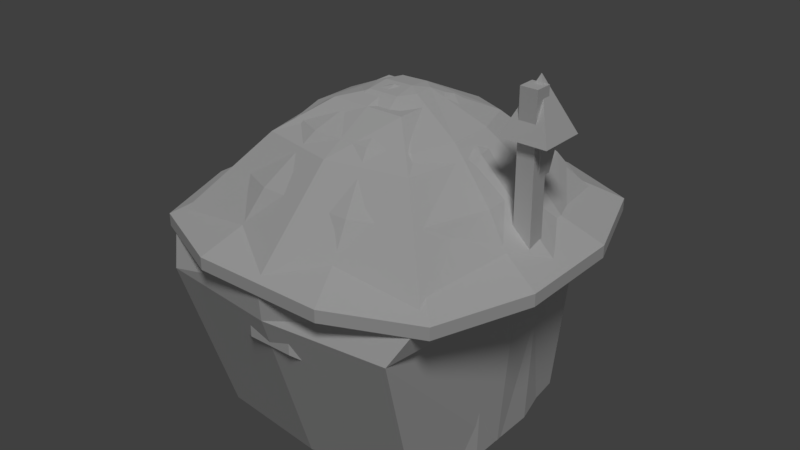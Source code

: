 # Source: mushroom_house_2.blend  (saved by Blender 2.79.0; exported with 4.5.12 LTS)
import bpy
from mathutils import Matrix  # noqa: F401  (used for matrix-valued properties, if any)

bpy.ops.wm.read_factory_settings(use_empty=True)
scene = bpy.context.scene
scene.name = 'Scene'

# ---- collections
col_collection_1 = bpy.data.collections.new('Collection 1'); scene.collection.children.link(col_collection_1)

# ---- materials (node trees are filled in below, after node groups)
mat_mushroom_house_2 = bpy.data.materials.new('mushroom_house_2')
mat_mushroom_house_2.alpha_threshold = 0.0
mat_mushroom_house_2.use_transparent_shadow = False
mat_mushroom_house_2.roughness = 0.5
mat_mushroom_house_2.specular_intensity = 0.0
mat_mushroom_house_2.line_color = (0.0, 0.0, 0.0, 1.0)

# ---- material node trees

# ---- world
world_world = bpy.data.worlds.new('World'); scene.world = world_world
world_world.color = (0.05088, 0.05088, 0.05088)
world_world.use_sun_shadow = False
world_world.sun_shadow_jitter_overblur = 0.0
world_world.cycles.sampling_method = 'MANUAL'

# ---- lights
light_lamp = bpy.data.lights.new('Lamp', 'SUN')
light_lamp.transmission_factor = 0.0
light_lamp.cutoff_distance = 30.0
light_lamp.angle = 0.1993
light_lamp.energy = 1.0
light_lamp.shadow_buffer_clip_start = 1.001
light_lamp.shadow_soft_size = 0.1
light_lamp.shadow_cascade_max_distance = 1000.0

# ---- meshes
me_mushroomhouse2mesh = bpy.data.meshes.new('MushroomHouse2Mesh')
me_mushroomhouse2mesh.from_pydata([(-1.283, -1.16, -0.007668), (-1.367, -1.24, 2.624), (-1.283, 1.327, -0.007668), (-1.367, 1.407, 2.624), (1.283, -1.16, -0.007668), (1.367, -1.24, 2.624), (1.283, 1.327, -0.007668), (1.367, 1.407, 2.624), (0.6163, 1.519, -0.007668), (-0.6163, 1.519, -0.007668), (-0.6505, 1.616, 2.624), (0.6505, 1.616, 2.624), (-0.6163, -1.352, -0.007668), (0.6163, -1.352, -0.007668), (0.6505, -1.449, 2.624), (-0.6505, -1.449, 2.624), (-1.481, 0.5487, -0.007668), (-1.481, -0.3818, -0.007668), (-1.579, -0.4102, 2.624), (-1.579, 0.5771, 2.624), (1.481, -0.3818, -0.007668), (1.481, 0.5487, -0.007668), (1.579, 0.5771, 2.624), (1.579, -0.4102, 2.624), (2.208, 0.7196, 2.425), (-2.207, 0.7196, 2.425), (-2.207, -0.5521, 2.425), (-0.7908, -2.111, 2.425), (0.7918, -2.111, 2.425), (0.7918, 2.278, 2.425), (-0.7908, 2.278, 2.425), (1.807, 1.833, 2.425), (-1.432, -1.303, 2.673), (-1.432, 1.471, 2.673), (1.433, -1.303, 2.673), (1.433, 1.471, 2.673), (-0.627, 1.824, 2.673), (0.6279, 1.824, 2.673), (0.6279, -1.656, 2.673), (-0.627, -1.656, 2.673), (-1.75, -0.4205, 2.673), (-1.75, 0.5879, 2.673), (1.751, 0.5879, 2.673), (1.751, -0.4205, 2.673), (-0.1863, -0.1877, 3.826), (1.807, -1.665, 2.425), (0.1873, -0.1877, 3.826), (0.273, 0.2497, 3.826), (-0.1863, 0.3552, 3.826), (0.1251, 0.3778, 3.826), (-1.806, 1.833, 2.425), (0.1562, 0.09502, 3.859), (-0.2956, 0.08374, 3.826), (-1.806, -1.665, 2.425), (-0.1863, 0.08374, 3.859), (0.2966, 0.0007682, 3.826), (0.5605, 1.569, 3.014), (-0.5595, 1.569, 3.014), (1.232, -1.119, 3.014), (1.495, -0.3437, 3.014), (-1.494, 0.5112, 3.014), (-1.494, -0.3437, 3.014), (0.5605, -1.401, 3.014), (-1.231, -1.119, 3.014), (-0.5595, -1.401, 3.014), (1.495, 0.5112, 3.014), (1.232, 1.287, 3.014), (-1.231, 1.287, 3.014), (-0.3483, 1.014, 3.521), (0.9361, -0.1841, 3.521), (-0.9351, -0.1841, 3.521), (-0.3483, -0.8461, 3.521), (0.771, 0.8355, 3.521), (0.3493, 1.014, 3.521), (0.771, -0.668, 3.521), (-0.9351, 0.3516, 3.521), (0.3493, -0.8461, 3.521), (-0.77, -0.668, 3.521), (0.9361, 0.3516, 3.521), (-0.77, 0.8355, 3.521), (2.208, -0.5521, 2.425), (2.208, 0.7196, 2.279), (-2.207, 0.7196, 2.279), (-2.207, -0.5521, 2.279), (-0.7908, -2.111, 2.279), (0.7918, -2.111, 2.279), (0.7918, 2.278, 2.279), (-0.7908, 2.278, 2.279), (1.807, 1.833, 2.279), (1.807, -1.665, 2.279), (-1.806, 1.833, 2.279), (-1.806, -1.665, 2.279), (2.208, -0.5521, 2.279), (1.691, 0.5707, 2.315), (-1.69, 0.5707, 2.315), (-1.69, -0.4032, 2.315), (-0.6056, -1.597, 2.315), (0.6065, -1.597, 2.315), (0.6065, 1.764, 2.315), (-0.6056, 1.764, 2.315), (1.384, 1.423, 2.315), (1.384, -1.256, 2.315), (-1.383, 1.423, 2.315), (-1.383, -1.256, 2.315), (1.691, -0.4032, 2.315), (1.43, -0.03769, 2.77), (1.713, -0.03769, 3.358), (1.43, 0.07463, 2.77), (1.713, 0.07463, 3.358), (1.523, -0.03769, 2.708), (1.825, -0.03769, 3.358), (1.523, 0.07463, 2.708), (1.825, 0.07463, 3.358), (1.677, -0.07383, 3.358), (1.677, 0.1108, 3.358), (1.861, -0.07383, 3.358), (1.861, 0.1108, 3.358), (1.612, -0.1386, 3.868), (1.612, 0.1756, 3.868), (1.926, -0.1386, 3.868), (1.926, 0.1756, 3.868), (1.494, -0.2563, 3.755), (1.494, 0.2933, 3.755), (2.044, -0.2563, 3.755), (2.044, 0.2933, 3.755), (1.769, 0.01847, 4.38), (1.769, 0.01847, 4.38), (1.769, 0.01847, 4.38), (1.769, 0.01847, 4.38), (1.7, -0.03769, 3.083), (1.7, 0.07463, 3.083), (1.812, 0.07463, 3.083), (1.812, -0.03769, 3.083), (1.676, 0.07463, 3.022), (1.78, 0.07463, 2.988), (1.78, -0.03769, 2.988), (1.676, -0.03769, 3.022), (0.8126, -1.247, 1.348), (-0.8126, -1.247, 1.348), (0.8126, -1.247, 1.674), (-0.8126, -1.247, 1.674), (0.3771, -1.4, 1.949), (-0.3771, -1.4, 1.949), (0.8126, -1.614, 1.348), (0.2709, -1.967, 1.623), (-0.2709, -1.967, 1.623), (-0.8126, -1.614, 1.348), (0.8126, -1.614, 1.674), (0.2709, -1.967, 1.949), (-0.2709, -1.967, 1.949), (-0.8126, -1.614, 1.674)], [], [(16, 19, 3, 2), (8, 11, 7, 6), (20, 23, 5, 4), (12, 15, 1, 0), (37, 35, 31, 29), (42, 43, 80, 24), (33, 36, 30, 50), (38, 39, 27, 28), (41, 33, 50, 25), (35, 42, 24, 31), (4, 5, 14, 13), (13, 14, 15, 12), (2, 3, 10, 9), (9, 10, 11, 8), (39, 32, 53, 27), (34, 38, 28, 45), (40, 41, 25, 26), (43, 34, 45, 80), (48, 52, 54), (52, 44, 54), (46, 55, 51), (49, 51, 47), (47, 51, 55), (36, 37, 29, 30), (46, 51, 54, 44), (51, 49, 48, 54), (6, 7, 22, 21), (21, 22, 23, 20), (0, 1, 18, 17), (17, 18, 19, 16), (73, 68, 48, 49), (74, 69, 55, 46), (75, 70, 52), (76, 74, 46), (77, 71, 44), (78, 72, 47), (79, 75, 52, 48), (71, 76, 46, 44), (68, 79, 48), (69, 78, 47, 55), (72, 73, 49, 47), (70, 77, 44, 52), (40, 32, 63, 61), (35, 37, 56, 66), (43, 42, 65, 59), (36, 33, 67, 57), (39, 38, 62, 64), (33, 41, 60, 67), (42, 35, 66, 65), (32, 39, 64, 63), (38, 34, 58, 62), (41, 40, 61, 60), (34, 43, 59, 58), (37, 36, 57, 56), (61, 63, 77, 70), (66, 56, 73, 72), (59, 65, 78, 69), (57, 67, 79, 68), (64, 62, 76, 71), (67, 60, 75, 79), (65, 66, 72, 78), (63, 64, 71, 77), (62, 58, 74, 76), (60, 61, 70, 75), (58, 59, 69, 74), (56, 57, 68, 73), (32, 40, 26, 53), (29, 31, 88, 86), (30, 29, 86, 87), (28, 27, 84, 85), (80, 45, 89, 92), (31, 24, 81, 88), (27, 53, 91, 84), (25, 50, 90, 82), (26, 25, 82, 83), (50, 30, 87, 90), (53, 26, 83, 91), (24, 80, 92, 81), (45, 28, 85, 89), (91, 83, 95, 103), (86, 88, 100, 98), (81, 92, 104, 93), (90, 87, 99, 102), (85, 84, 96, 97), (82, 90, 102, 94), (88, 81, 93, 100), (84, 91, 103, 96), (89, 85, 97, 101), (83, 82, 94, 95), (92, 89, 101, 104), (87, 86, 98, 99), (129, 106, 108, 130), (130, 108, 112, 131), (131, 112, 110, 132), (132, 110, 106, 129), (108, 106, 113, 114), (110, 112, 116, 115), (106, 110, 115, 113), (112, 108, 114, 116), (114, 113, 117, 118), (113, 115, 119, 117), (116, 114, 118, 120), (115, 116, 120, 119), (123, 124, 128, 127), (122, 121, 125, 126), (121, 123, 127, 125), (124, 122, 126, 128), (135, 132, 129, 136), (134, 131, 132, 135), (133, 130, 131, 134), (136, 129, 130, 133), (105, 136, 133, 107), (107, 133, 134, 111), (111, 134, 135, 109), (109, 135, 136, 105), (145, 144, 148, 149), (146, 145, 149, 150), (144, 143, 147, 148), (139, 141, 148, 147), (140, 138, 146, 150), (142, 140, 150, 149), (137, 139, 147, 143), (141, 142, 149, 148)])
_uv = me_mushroomhouse2mesh.uv_layers.new(name='UVMap')
_uv.uv.foreach_set('vector', [0.4259, 0.9713, 0.4252, 0.551, 0.5, 0.551, 0.5001, 0.9713, 0.678, 0.9713, 0.6786, 0.551, 0.7436, 0.551, 0.7419, 0.9713, 0.9014, 0.9713, 0.9039, 0.551, 0.9782, 0.551, 0.9752, 0.9713, 0.202, 0.9713, 0.1995, 0.551, 0.2644, 0.551, 0.2658, 0.9713, 0.306, 0.4443, 0.383, 0.4362, 0.401, 0.4813, 0.3077, 0.4963, 0.447, 0.3801, 0.483, 0.2912, 0.5369, 0.2927, 0.4873, 0.4157, 0.1488, 0.3406, 0.1986, 0.4013, 0.162, 0.4384, 0.1039, 0.3598, 0.4268, 0.1462, 0.3196, 0.1032, 0.3179, 0.05121, 0.4635, 0.1091, 0.1424, 0.2562, 0.1488, 0.3406, 0.1039, 0.3598, 0.08853, 0.2546, 0.383, 0.4362, 0.447, 0.3801, 0.4873, 0.4157, 0.401, 0.4813, 0.02499, 0.9713, 0.02176, 0.551, 0.0865, 0.551, 0.08867, 0.9713, 0.08867, 0.9713, 0.0865, 0.551, 0.1995, 0.551, 0.202, 0.9713, 0.5001, 0.9713, 0.5, 0.551, 0.5651, 0.551, 0.5641, 0.9713, 0.5641, 0.9713, 0.5651, 0.551, 0.6786, 0.551, 0.678, 0.9713, 0.3196, 0.1032, 0.2426, 0.1112, 0.2246, 0.06606, 0.3179, 0.05121, 0.4767, 0.2068, 0.4268, 0.1462, 0.4635, 0.1091, 0.5215, 0.1877, 0.1785, 0.1672, 0.1424, 0.2562, 0.08853, 0.2546, 0.1382, 0.1316, 0.483, 0.2912, 0.4767, 0.2068, 0.5215, 0.1877, 0.5369, 0.2927, 0.2939, 0.2856, 0.2943, 0.266, 0.3014, 0.269, 0.2943, 0.266, 0.3083, 0.2521, 0.3014, 0.269, 0.3315, 0.262, 0.3332, 0.2766, 0.3219, 0.2786, 0.3125, 0.2953, 0.3219, 0.2786, 0.3252, 0.2913, 0.3252, 0.2913, 0.3219, 0.2786, 0.3332, 0.2766, 0.1986, 0.4013, 0.306, 0.4443, 0.3077, 0.4963, 0.162, 0.4384, 0.3315, 0.262, 0.3219, 0.2786, 0.3014, 0.269, 0.3083, 0.2521, 0.3219, 0.2786, 0.3125, 0.2953, 0.2939, 0.2856, 0.3014, 0.269, 0.7419, 0.9713, 0.7436, 0.551, 0.8181, 0.551, 0.8159, 0.9713, 0.8159, 0.9713, 0.8181, 0.551, 0.9039, 0.551, 0.9014, 0.9713, 0.2658, 0.9713, 0.2644, 0.551, 0.3391, 0.551, 0.34, 0.9713, 0.34, 0.9713, 0.3391, 0.551, 0.4252, 0.551, 0.4259, 0.9713, 0.3103, 0.3463, 0.2636, 0.3263, 0.2939, 0.2856, 0.3125, 0.2953, 0.3852, 0.2447, 0.3836, 0.2819, 0.3332, 0.2766, 0.3315, 0.262, 0.2418, 0.2656, 0.2573, 0.2295, 0.2943, 0.266, 0.3618, 0.2212, 0.3852, 0.2447, 0.3315, 0.262, 0.282, 0.2018, 0.3153, 0.2011, 0.3083, 0.2521, 0.3683, 0.318, 0.3436, 0.3456, 0.3252, 0.2913, 0.2402, 0.3028, 0.2418, 0.2656, 0.2943, 0.266, 0.2939, 0.2856, 0.3153, 0.2011, 0.3618, 0.2212, 0.3315, 0.262, 0.3083, 0.2521, 0.2636, 0.3263, 0.2402, 0.3028, 0.2939, 0.2856, 0.3836, 0.2819, 0.3683, 0.318, 0.3252, 0.2913, 0.3332, 0.2766, 0.3436, 0.3456, 0.3103, 0.3463, 0.3125, 0.2953, 0.3252, 0.2913, 0.2573, 0.2295, 0.282, 0.2018, 0.3083, 0.2521, 0.2943, 0.266, 0.1785, 0.1672, 0.2426, 0.1112, 0.2575, 0.1446, 0.2096, 0.1926, 0.383, 0.4362, 0.306, 0.4443, 0.3092, 0.4064, 0.3681, 0.4028, 0.483, 0.2912, 0.447, 0.3801, 0.4159, 0.3548, 0.4437, 0.288, 0.1986, 0.4013, 0.1488, 0.3406, 0.1828, 0.327, 0.2232, 0.3709, 0.3196, 0.1032, 0.4268, 0.1462, 0.4023, 0.1766, 0.3163, 0.141, 0.1488, 0.3406, 0.1424, 0.2562, 0.1818, 0.2595, 0.1828, 0.327, 0.447, 0.3801, 0.383, 0.4362, 0.3681, 0.4028, 0.4159, 0.3548, 0.2426, 0.1112, 0.3196, 0.1032, 0.3163, 0.141, 0.2575, 0.1446, 0.4268, 0.1462, 0.4767, 0.2068, 0.4426, 0.2204, 0.4023, 0.1766, 0.1424, 0.2562, 0.1785, 0.1672, 0.2096, 0.1926, 0.1818, 0.2595, 0.4767, 0.2068, 0.483, 0.2912, 0.4437, 0.288, 0.4426, 0.2204, 0.306, 0.4443, 0.1986, 0.4013, 0.2232, 0.3709, 0.3092, 0.4064, 0.2096, 0.1926, 0.2575, 0.1446, 0.282, 0.2018, 0.2573, 0.2295, 0.3681, 0.4028, 0.3092, 0.4064, 0.3103, 0.3463, 0.3436, 0.3456, 0.4437, 0.288, 0.4159, 0.3548, 0.3683, 0.318, 0.3836, 0.2819, 0.2232, 0.3709, 0.1828, 0.327, 0.2402, 0.3028, 0.2636, 0.3263, 0.3163, 0.141, 0.4023, 0.1766, 0.3618, 0.2212, 0.3153, 0.2011, 0.1828, 0.327, 0.1818, 0.2595, 0.2418, 0.2656, 0.2402, 0.3028, 0.4159, 0.3548, 0.3681, 0.4028, 0.3436, 0.3456, 0.3683, 0.318, 0.2575, 0.1446, 0.3163, 0.141, 0.3153, 0.2011, 0.282, 0.2018, 0.4023, 0.1766, 0.4426, 0.2204, 0.3852, 0.2447, 0.3618, 0.2212, 0.1818, 0.2595, 0.2096, 0.1926, 0.2573, 0.2295, 0.2418, 0.2656, 0.4426, 0.2204, 0.4437, 0.288, 0.3836, 0.2819, 0.3852, 0.2447, 0.3092, 0.4064, 0.2232, 0.3709, 0.2636, 0.3263, 0.3103, 0.3463, 0.2426, 0.1112, 0.1785, 0.1672, 0.1382, 0.1316, 0.2246, 0.06606, 0.3077, 0.4963, 0.401, 0.4813, 0.4069, 0.4942, 0.3078, 0.5122, 0.162, 0.4384, 0.3077, 0.4963, 0.3078, 0.5122, 0.1509, 0.4503, 0.4635, 0.1091, 0.3179, 0.05121, 0.3179, 0.03531, 0.4745, 0.09723, 0.5369, 0.2927, 0.5215, 0.1877, 0.5347, 0.1821, 0.5539, 0.2926, 0.401, 0.4813, 0.4873, 0.4157, 0.4997, 0.4274, 0.4069, 0.4942, 0.3179, 0.05121, 0.2246, 0.06606, 0.2187, 0.05314, 0.3179, 0.03531, 0.08853, 0.2546, 0.1039, 0.3598, 0.09074, 0.3654, 0.07149, 0.2548, 0.1382, 0.1316, 0.08853, 0.2546, 0.07149, 0.2548, 0.1259, 0.1199, 0.1039, 0.3598, 0.162, 0.4384, 0.1509, 0.4503, 0.09074, 0.3654, 0.2246, 0.06606, 0.1382, 0.1316, 0.1259, 0.1199, 0.2187, 0.05314, 0.4873, 0.4157, 0.5369, 0.2927, 0.5539, 0.2926, 0.4997, 0.4274, 0.5215, 0.1877, 0.4635, 0.1091, 0.4745, 0.09723, 0.5347, 0.1821, 0.2187, 0.05314, 0.1259, 0.1199, 0.0951, 0.1059, 0.2036, 0.01458, 0.3078, 0.5122, 0.4069, 0.4942, 0.422, 0.5328, 0.2915, 0.533, 0.4997, 0.4274, 0.5539, 0.2926, 0.5774, 0.3064, 0.5304, 0.4414, 0.09074, 0.3654, 0.1509, 0.4503, 0.14, 0.4808, 0.05155, 0.3797, 0.4745, 0.09723, 0.3179, 0.03531, 0.3341, 0.01458, 0.4854, 0.06678, 0.07149, 0.2548, 0.09074, 0.3654, 0.05155, 0.3797, 0.04797, 0.241, 0.4069, 0.4942, 0.4997, 0.4274, 0.5304, 0.4414, 0.422, 0.5328, 0.3179, 0.03531, 0.2187, 0.05314, 0.2036, 0.01458, 0.3341, 0.01458, 0.5347, 0.1821, 0.4745, 0.09723, 0.4854, 0.06678, 0.5738, 0.1678, 0.1259, 0.1199, 0.07149, 0.2548, 0.04797, 0.241, 0.0951, 0.1059, 0.5539, 0.2926, 0.5347, 0.1821, 0.5738, 0.1678, 0.5774, 0.3064, 0.1509, 0.4503, 0.3078, 0.5122, 0.2915, 0.533, 0.14, 0.4808, 0.6632, 0.1995, 0.647, 0.1508, 0.6675, 0.1277, 0.6837, 0.1955, 0.6837, 0.1955, 0.6675, 0.1277, 0.7014, 0.1205, 0.7022, 0.1886, 0.7022, 0.1886, 0.7014, 0.1205, 0.7325, 0.1295, 0.7194, 0.1887, 0.7194, 0.1887, 0.7325, 0.1295, 0.7498, 0.1517, 0.7362, 0.1957, 0.6675, 0.1277, 0.647, 0.1508, 0.6307, 0.1516, 0.6629, 0.1163, 0.7325, 0.1295, 0.7014, 0.1205, 0.7038, 0.1099, 0.7385, 0.1232, 0.7498, 0.1517, 0.7325, 0.1295, 0.7385, 0.1232, 0.7583, 0.1533, 0.7014, 0.1205, 0.6675, 0.1277, 0.6629, 0.1163, 0.7038, 0.1099, 0.6629, 0.1163, 0.6307, 0.1516, 0.5451, 0.0542, 0.6102, 0.0101, 0.7583, 0.1533, 0.7385, 0.1232, 0.7876, 0.01433, 0.8559, 0.07246, 0.7038, 0.1099, 0.6629, 0.1163, 0.6102, 0.0101, 0.6997, -0.009319, 0.7385, 0.1232, 0.7038, 0.1099, 0.6997, -0.009319, 0.7876, 0.01433, 0.8741, 0.2235, 0.849, 0.1397, 0.9658, 0.1484, 0.9657, 0.1505, 0.8877, 0.06119, 0.9694, 0.02994, 0.9694, 0.1471, 0.9673, 0.1471, 0.9495, 0.2679, 0.8741, 0.2235, 0.9657, 0.1505, 0.9669, 0.1521, 0.849, 0.1397, 0.8877, 0.06119, 0.9673, 0.1471, 0.9658, 0.1484, 0.7187, 0.2032, 0.7194, 0.1887, 0.7362, 0.1957, 0.7352, 0.2067, 0.7026, 0.2038, 0.7022, 0.1886, 0.7194, 0.1887, 0.7187, 0.2032, 0.6854, 0.2079, 0.6837, 0.1955, 0.7022, 0.1886, 0.7026, 0.2038, 0.6653, 0.2104, 0.6632, 0.1995, 0.6837, 0.1955, 0.6854, 0.2079, 0.668, 0.269, 0.6653, 0.2104, 0.6854, 0.2079, 0.6867, 0.2681, 0.6867, 0.2681, 0.6854, 0.2079, 0.7026, 0.2038, 0.7041, 0.2644, 0.7041, 0.2644, 0.7026, 0.2038, 0.7187, 0.2032, 0.7233, 0.2632, 0.7233, 0.2632, 0.7187, 0.2032, 0.7352, 0.2067, 0.7418, 0.2645, 0.258, 0.04747, 0.2867, 0.04286, 0.2884, 0.05315, 0.2608, 0.05688, 0.226, 0.05378, 0.258, 0.04747, 0.2608, 0.05688, 0.231, 0.06163, 0.2867, 0.04286, 0.323, 0.03948, 0.3183, 0.05033, 0.2884, 0.05315, 0.2168, 0.3774, 0.2725, 0.3814, 0.2302, 0.4701, 0.178, 0.4463, 0.2165, 0.06829, 0.2113, 0.06077, 0.226, 0.05378, 0.231, 0.06163, 0.319, 0.3895, 0.405, 0.4082, 0.3936, 0.4848, 0.3099, 0.4979, 0.3344, 0.04338, 0.3314, 0.05252, 0.3183, 0.05033, 0.323, 0.03948, 0.2725, 0.3814, 0.319, 0.3895, 0.3099, 0.4979, 0.2302, 0.4701])
me_mushroomhouse2mesh.materials.append(mat_mushroom_house_2)
me_mushroomhouse2mesh.use_remesh_preserve_volume = False
me_mushroomhouse2mesh.use_remesh_preserve_attributes = False
me_mushroomhouse2mesh.use_mirror_vertex_groups = False
me_mushroomhouse2mesh.use_paint_bone_selection = False
me_mushroomhouse2mesh.use_paint_mask = True
me_mushroomhouse2mesh.update()
me_mushroomhouse2collider = bpy.data.meshes.new('MushroomHouse2Collider')
me_mushroomhouse2collider.from_pydata([(-1.341, -1.302, 0.0), (-1.479, -1.901, 1.962), (-1.341, 1.302, 0.0), (-1.479, 1.435, 1.962), (1.341, -1.302, 0.0), (1.479, -1.901, 1.962), (1.341, 1.302, 0.0), (1.479, 1.435, 1.962), (-1.706, -1.656, 2.407), (-1.706, 1.656, 2.407), (1.706, 1.656, 2.407), (1.706, -1.656, 2.407), (-0.4484, -0.4351, 3.746), (-0.4484, 0.4351, 3.746), (0.4484, 0.4351, 3.746), (0.4484, -0.4351, 3.746), (0.9307, 0.9033, 3.38), (0.9307, -0.9033, 3.38), (-0.9307, -0.9033, 3.38), (-0.9307, 0.9033, 3.38), (0.0, 1.446, 0.0), (0.0, 1.595, 1.962), (0.0, -1.446, 0.0), (0.0, -2.06, 1.962), (0.0, 2.094, 2.407), (0.0, -2.094, 2.407), (0.0, 0.4351, 3.746), (0.0, -0.4351, 3.746), (0.0, 1.098, 3.38), (0.0, -1.098, 3.38), (-1.49, 0.0, 0.0), (-1.643, 0.0, 1.962), (1.49, 0.0, 0.0), (1.643, 0.0, 1.962), (-2.157, 0.0, 2.407), (2.157, 0.0, 2.407), (-0.4484, 0.0, 3.746), (0.4484, 0.0, 3.746), (-1.131, 0.0, 3.38), (1.131, 0.0, 3.38), (0.0, 0.0, 3.864), (0.0, 0.0, 0.0), (1.667, -0.177, 2.469), (1.661, -0.1725, 4.285), (1.667, 0.03095, 2.469), (1.661, 0.02642, 4.285), (1.875, -0.177, 2.469), (1.86, -0.1725, 4.285), (1.875, 0.03095, 2.469), (1.86, 0.02642, 4.285)], [], [(30, 31, 3, 2), (20, 21, 7, 6), (32, 33, 5, 4), (22, 23, 1, 0), (41, 32, 4, 22), (21, 3, 9, 24), (39, 16, 14, 37), (33, 7, 10, 35), (31, 1, 8, 34), (23, 5, 11, 25), (40, 36, 12, 27), (38, 18, 12, 36), (29, 17, 15, 27), (28, 19, 13, 26), (24, 9, 19, 28), (25, 11, 17, 29), (34, 8, 18, 38), (35, 10, 16, 39), (8, 25, 29, 18), (10, 24, 28, 16), (16, 28, 26, 14), (18, 29, 27, 12), (37, 40, 27, 15), (1, 23, 25, 8), (7, 21, 24, 10), (30, 41, 22, 0), (4, 5, 23, 22), (2, 3, 21, 20), (2, 20, 41, 30), (14, 26, 40, 37), (11, 35, 39, 17), (9, 34, 38, 19), (19, 38, 36, 13), (26, 13, 36, 40), (3, 31, 34, 9), (5, 33, 35, 11), (17, 39, 37, 15), (20, 6, 32, 41), (6, 7, 33, 32), (0, 1, 31, 30), (42, 43, 45, 44), (44, 45, 49, 48), (48, 49, 47, 46), (46, 47, 43, 42), (44, 48, 46, 42), (49, 45, 43, 47)])
me_mushroomhouse2collider.use_remesh_preserve_volume = False
me_mushroomhouse2collider.use_remesh_preserve_attributes = False
me_mushroomhouse2collider.use_mirror_vertex_groups = False
me_mushroomhouse2collider.update()

# ---- objects
ob_mushroomhouse2mesh = bpy.data.objects.new('MushroomHouse2Mesh', me_mushroomhouse2mesh)
ob_mushroomhouse2collider__colonly = bpy.data.objects.new('MushroomHouse2Collider -colonly', me_mushroomhouse2collider)
ob_lamp = bpy.data.objects.new('Lamp', light_lamp)

# ---- transforms, parenting, visibility, modifiers, constraints
ob_mushroomhouse2mesh.location = (0.0, 0.0, 0.0)
ob_mushroomhouse2mesh.lineart.crease_threshold = 0.0
ob_mushroomhouse2collider__colonly.parent = ob_mushroomhouse2mesh
ob_mushroomhouse2collider__colonly.location = (0.0, 0.0, 0.0)
ob_mushroomhouse2collider__colonly.display_type = 'WIRE'
ob_mushroomhouse2collider__colonly.show_wire = True
ob_mushroomhouse2collider__colonly.show_all_edges = True
ob_mushroomhouse2collider__colonly.lineart.crease_threshold = 0.0
ob_lamp.location = (3.526, -5.689, 5.904)
ob_lamp.rotation_euler = (0.6503, 0.05522, -5.606)
ob_lamp.lock_rotations_4d = False
ob_lamp.empty_display_type = 'ARROWS'
ob_lamp.color = (0.0, 0.0, 0.0, 0.0)
ob_lamp.hide_viewport = True
ob_lamp.lineart.crease_threshold = 0.0

# ---- collection membership
col_collection_1.objects.link(ob_mushroomhouse2mesh)
col_collection_1.objects.link(ob_mushroomhouse2collider__colonly)
col_collection_1.objects.link(ob_lamp)

# ---- scene / render settings (as saved in the file)
scene.frame_start = 1; scene.frame_end = 250; scene.frame_set(1)
scene.render.engine = 'BLENDER_EEVEE_NEXT'
scene.render.resolution_percentage = 50
scene.render.dither_intensity = 0.0
scene.cycles.use_denoising = False
scene.cycles.samples = 128
scene.cycles.sampling_pattern = 'TABULATED_SOBOL'
scene.cycles.use_adaptive_sampling = False
scene.cycles.use_light_tree = False
scene.cycles.blur_glossy = 0.0
scene.cycles.sample_clamp_indirect = 0.0
scene.view_settings.view_transform = 'Standard'
bpy.context.view_layer.update()

# ---- added for rendering (the .blend has no active camera): camera
cam_auto = bpy.data.cameras.new('AutoCamera')
cam_auto.lens = 50.0
cam_auto.sensor_width = 36.0
cam_auto.clip_end = 1000.0
ob_auto_camera = bpy.data.objects.new('AutoCamera', cam_auto)
scene.collection.objects.link(ob_auto_camera)
ob_auto_camera.location = (7.04693, -8.372, 7.82336)
ob_auto_camera.rotation_euler = (1.09748, -7.21219e-08, 0.694738)
scene.camera = ob_auto_camera
bpy.context.view_layer.update()
